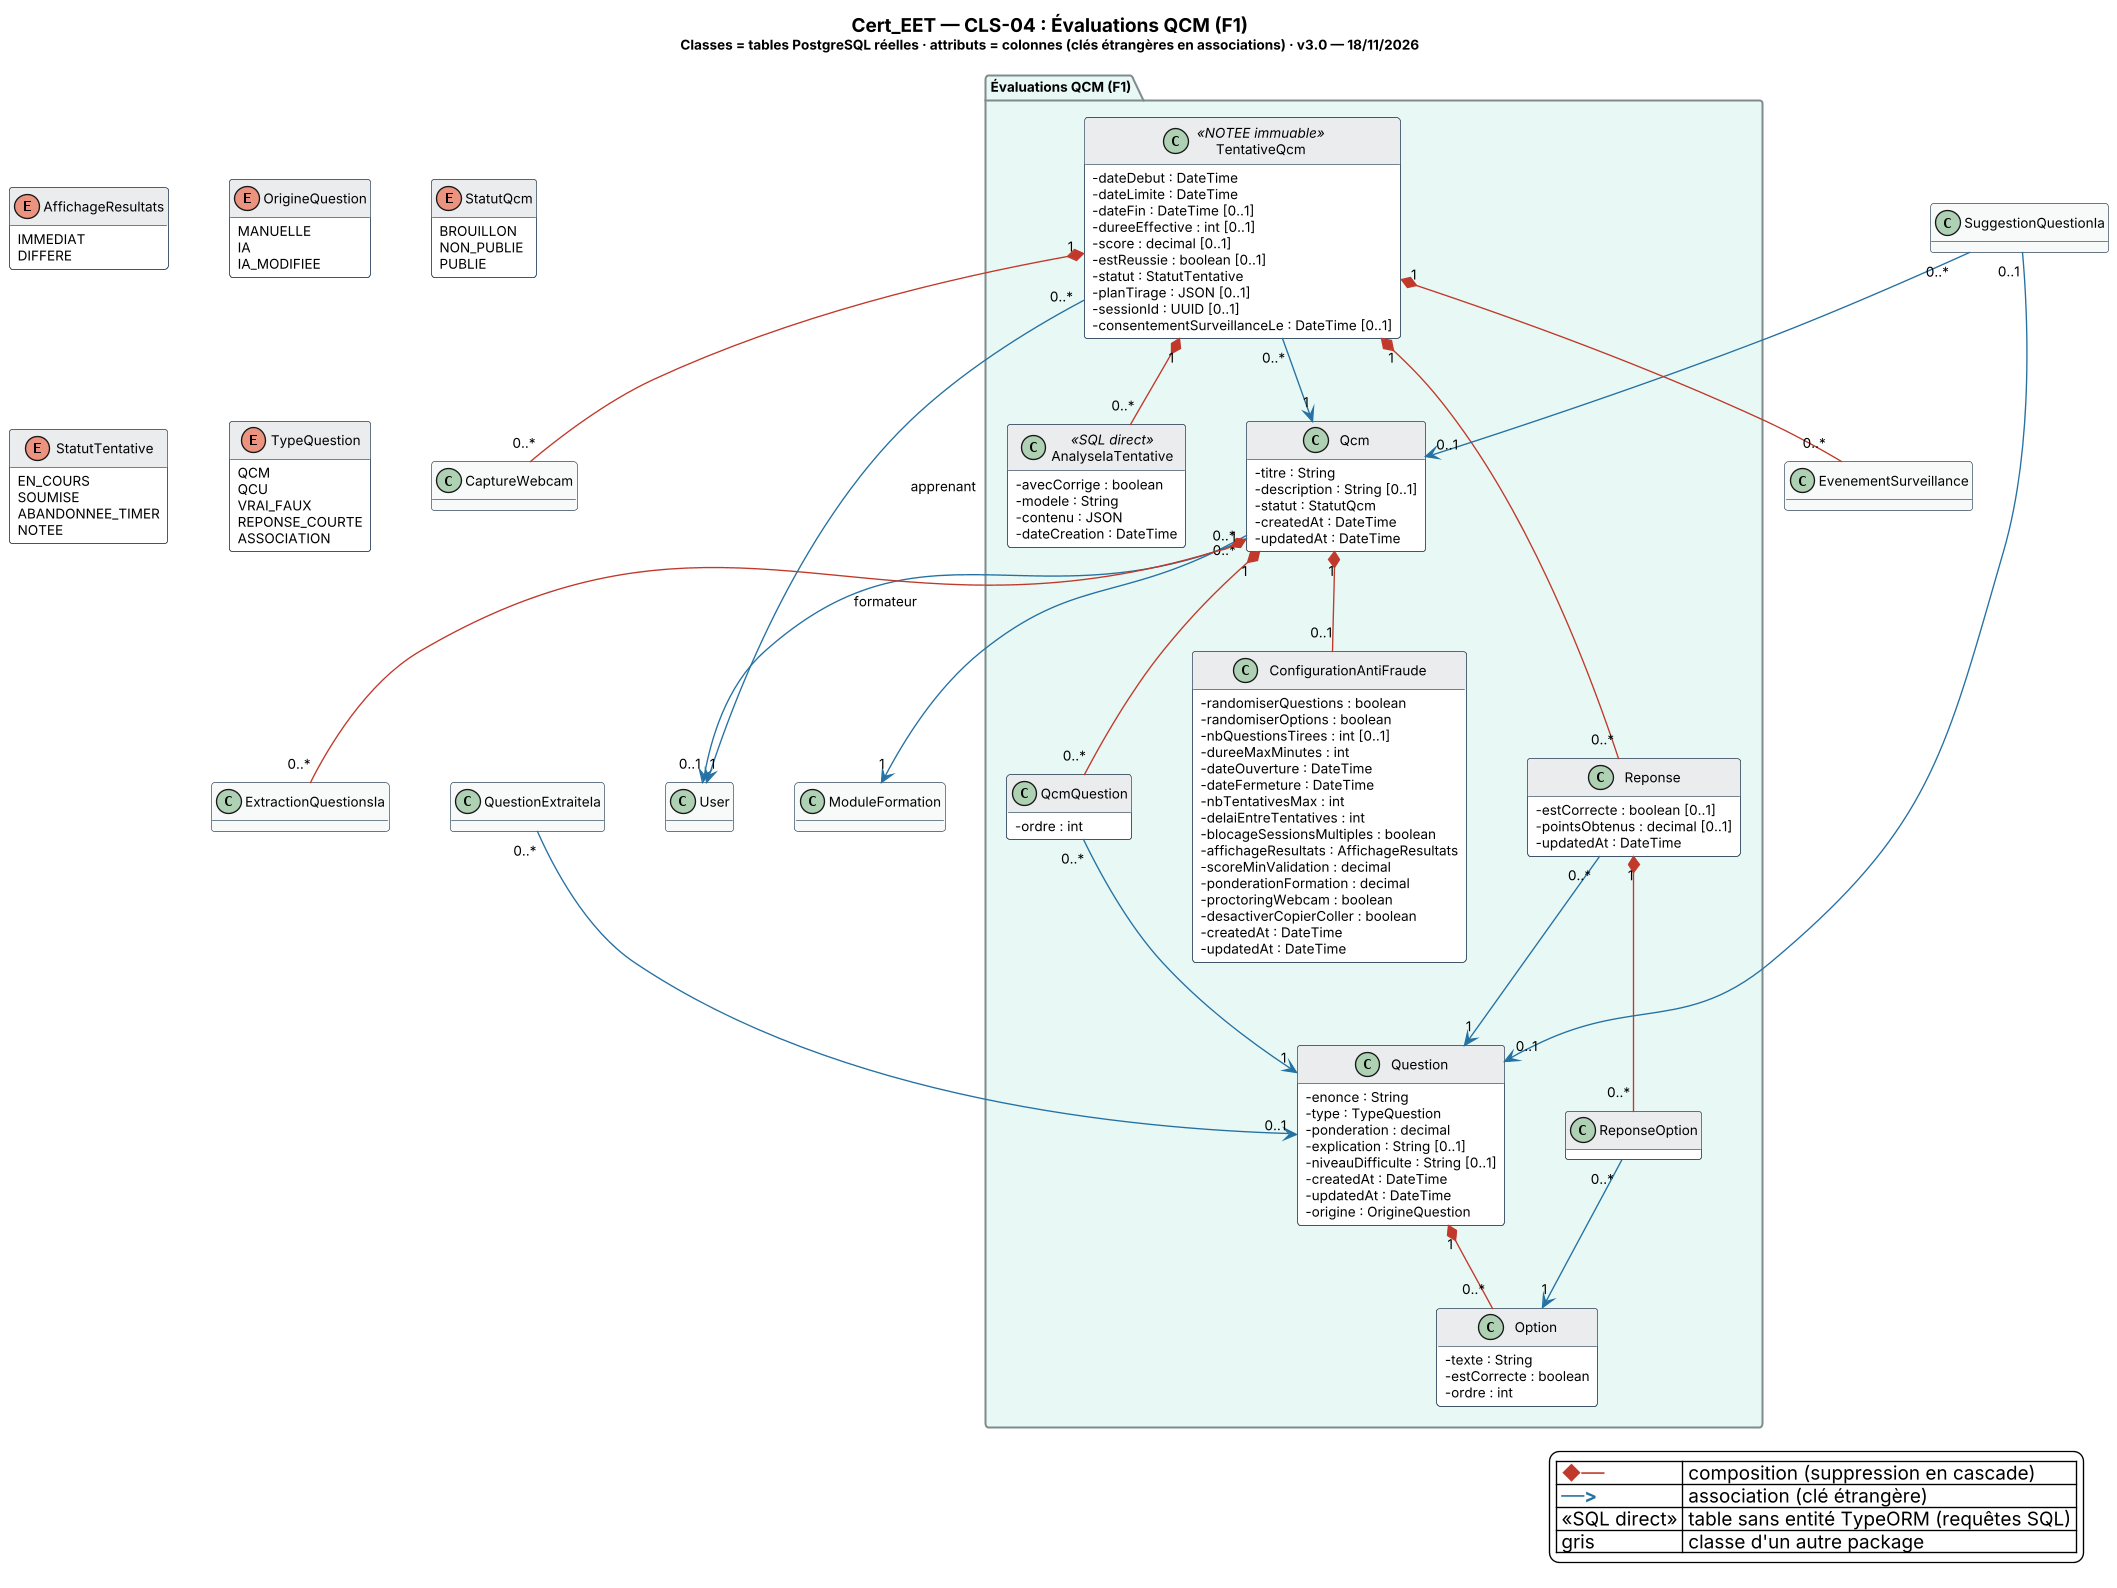

The diagram above was rendered by PlantUML. Its source (embedded in the PNG):
@startuml Cert_EET_CLS-04_Evaluations_QCM
' CLS-04 — Évaluations QCM (F1) · généré depuis le schéma réel (43 migrations, PR #141)
skinparam backgroundColor #FFFFFF
skinparam shadowing false
skinparam DefaultFontName "Segoe UI"
skinparam DefaultFontSize 10
skinparam classAttributeIconSize 0
skinparam dpi 130
skinparam nodesep 45
skinparam ranksep 60
skinparam class {
  BackgroundColor #FFFFFF
  BorderColor #34495E
  HeaderBackgroundColor #EAECEE
}
skinparam package {
  BorderColor #7F8C8D
  FontStyle bold
}
skinparam note {
  BackgroundColor #FEF9E7
  BorderColor #B7950B
  FontSize 9
}
hide empty methods
title <size:14><b>Cert_EET — CLS-04 : Évaluations QCM (F1)</b></size>\n<size:10>Classes = tables PostgreSQL réelles · attributs = colonnes (clés étrangères en associations) · v3.0 — 18/11/2026</size>
package "Évaluations QCM (F1)" #E8F8F5 {
class Qcm {
  - titre : String
  - description : String [0..1]
  - statut : StatutQcm
  - createdAt : DateTime
  - updatedAt : DateTime
}
class ConfigurationAntiFraude {
  - randomiserQuestions : boolean
  - randomiserOptions : boolean
  - nbQuestionsTirees : int [0..1]
  - dureeMaxMinutes : int
  - dateOuverture : DateTime
  - dateFermeture : DateTime
  - nbTentativesMax : int
  - delaiEntreTentatives : int
  - blocageSessionsMultiples : boolean
  - affichageResultats : AffichageResultats
  - scoreMinValidation : decimal
  - ponderationFormation : decimal
  - proctoringWebcam : boolean
  - desactiverCopierColler : boolean
  - createdAt : DateTime
  - updatedAt : DateTime
}
class Question {
  - enonce : String
  - type : TypeQuestion
  - ponderation : decimal
  - explication : String [0..1]
  - niveauDifficulte : String [0..1]
  - createdAt : DateTime
  - updatedAt : DateTime
  - origine : OrigineQuestion
}
class Option {
  - texte : String
  - estCorrecte : boolean
  - ordre : int
}
class QcmQuestion {
  - ordre : int
}
class TentativeQcm <<NOTEE immuable>> {
  - dateDebut : DateTime
  - dateLimite : DateTime
  - dateFin : DateTime [0..1]
  - dureeEffective : int [0..1]
  - score : decimal [0..1]
  - estReussie : boolean [0..1]
  - statut : StatutTentative
  - planTirage : JSON [0..1]
  - sessionId : UUID [0..1]
  - consentementSurveillanceLe : DateTime [0..1]
}
class Reponse {
  - estCorrecte : boolean [0..1]
  - pointsObtenus : decimal [0..1]
  - updatedAt : DateTime
}
class ReponseOption {

}
class AnalyseIaTentative <<SQL direct>> {
  - avecCorrige : boolean
  - modele : String
  - contenu : JSON
  - dateCreation : DateTime
}
}
class CaptureWebcam #F8F9F9 {
}
class EvenementSurveillance #F8F9F9 {
}
class ExtractionQuestionsIa #F8F9F9 {
}
class ModuleFormation #F8F9F9 {
}
class QuestionExtraiteIa #F8F9F9 {
}
class SuggestionQuestionIa #F8F9F9 {
}
class User #F8F9F9 {
}
Qcm "0..*" -[#2471A3]-> "0..1" User : formateur
Qcm "0..*" -[#2471A3]-> "1" ModuleFormation
Qcm "1" *-[#C0392B]- "0..1" ConfigurationAntiFraude
Question "1" *-[#C0392B]- "0..*" Option
QcmQuestion "0..*" -[#2471A3]-> "1" Question
Qcm "1" *-[#C0392B]- "0..*" QcmQuestion
TentativeQcm "0..*" -[#2471A3]-> "1" Qcm
TentativeQcm "0..*" -[#2471A3]-> "1" User : apprenant
TentativeQcm "1" *-[#C0392B]- "0..*" Reponse
Reponse "0..*" -[#2471A3]-> "1" Question
ReponseOption "0..*" -[#2471A3]-> "1" Option
Reponse "1" *-[#C0392B]- "0..*" ReponseOption
SuggestionQuestionIa "0..1" -[#2471A3]-> "0..1" Question
SuggestionQuestionIa "0..*" -[#2471A3]-> "0..1" Qcm
TentativeQcm "1" *-[#C0392B]- "0..*" CaptureWebcam
Qcm "1" *-[#C0392B]- "0..*" ExtractionQuestionsIa
QuestionExtraiteIa "0..*" -[#2471A3]-> "0..1" Question
TentativeQcm "1" *-[#C0392B]- "0..*" AnalyseIaTentative
TentativeQcm "1" *-[#C0392B]- "0..*" EvenementSurveillance
enum AffichageResultats {
  IMMEDIAT
  DIFFERE
}
enum OrigineQuestion {
  MANUELLE
  IA
  IA_MODIFIEE
}
enum StatutQcm {
  BROUILLON
  NON_PUBLIE
  PUBLIE
}
enum StatutTentative {
  EN_COURS
  SOUMISE
  ABANDONNEE_TIMER
  NOTEE
}
enum TypeQuestion {
  QCM
  QCU
  VRAI_FAUX
  REPONSE_COURTE
  ASSOCIATION
}
legend bottom right
  | <color:#C0392B><b>◆──</b></color> | composition (suppression en cascade) |
  | <color:#2471A3><b>──></b></color> | association (clé étrangère) |
  | <<SQL direct>> | table sans entité TypeORM (requêtes SQL) |
  | gris | classe d'un autre package |
endlegend
@enduml